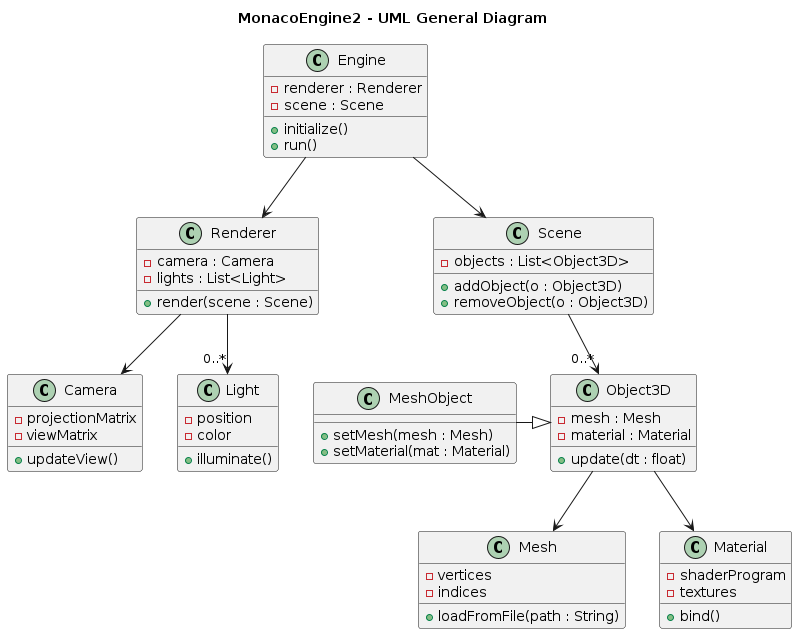

The diagram above was rendered by PlantUML. Its source (embedded in the PNG):
@startuml
title MonacoEngine2 - UML General Diagram

class Engine {
    - renderer : Renderer
    - scene : Scene
    + initialize()
    + run()
}

class Renderer {
    - camera : Camera
    - lights : List<Light>
    + render(scene : Scene)
}

class Scene {
    - objects : List<Object3D>
    + addObject(o : Object3D)
    + removeObject(o : Object3D)
}

class Object3D {
    - mesh : Mesh
    - material : Material
    + update(dt : float)
}

class MeshObject {
    + setMesh(mesh : Mesh)
    + setMaterial(mat : Material)
}

class Mesh {
    - vertices
    - indices
    + loadFromFile(path : String)
}

class Material {
    - shaderProgram
    - textures
    + bind()
}

class Camera {
    - projectionMatrix
    - viewMatrix
    + updateView()
}

class Light {
    - position
    - color
    + illuminate()
}

Engine --> Renderer
Engine --> Scene
Renderer --> Camera
Renderer --> "0..*" Light
Scene --> "0..*" Object3D
Object3D --> Mesh
Object3D --> Material
MeshObject -|> Object3D
@enduml